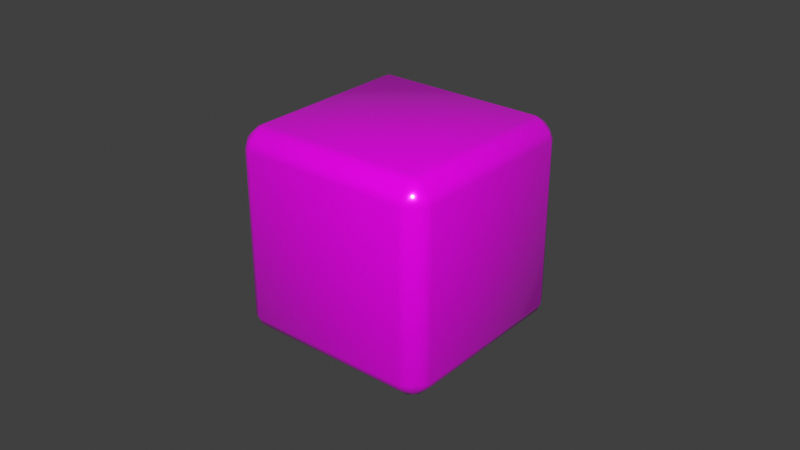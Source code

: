 # Source: dice.blend  (saved by Blender 2.93.21; exported with 4.5.12 LTS)
import bpy
from mathutils import Matrix  # noqa: F401  (used for matrix-valued properties, if any)

bpy.ops.wm.read_factory_settings(use_empty=True)
scene = bpy.context.scene
scene.name = 'Scene'

# ---- collections
col_collection = bpy.data.collections.new('Collection'); scene.collection.children.link(col_collection)

# ---- images (referenced by path relative to the original .blend; pixels are not part of the script)
import os
ASSET_DIR = os.environ.get("B2B_ASSET_DIR", "")  # directory of the original .blend (textures are referenced by path, not embedded)
HERE = os.path.dirname(os.path.abspath(__file__))  # packed textures are extracted next to this script under _unpacked/

def load_image(name, relpath, width, height, colorspace="sRGB"):
    """Load a texture the original file referenced (path relative to the .blend, or extracted next to this script)."""
    p = next((c for c in (os.path.join(HERE, relpath), os.path.join(ASSET_DIR, relpath)) if relpath and os.path.exists(c)), "")
    if p:
        img = bpy.data.images.load(p, check_existing=True)
        img.name = name
    else:  # same state as the original file: an image datablock whose file is absent (Cycles renders it pink)
        img = bpy.data.images.new(name, width, height)
        img.source = "FILE"
        img.filepath = "//" + (relpath or name)
    img.colorspace_settings.name = colorspace
    return img
img_dice_png = load_image('dice.png', 'dice.png', 1024, 1024, 'sRGB')

# ---- materials (node trees are filled in below, after node groups)
mat_material = bpy.data.materials.new('Material')
mat_material.alpha_threshold = 0.0
mat_material.use_transparent_shadow = False
mat_material.line_color = (0.0, 0.0, 0.0, 1.0)

# ---- node groups
ng_auto_smooth = bpy.data.node_groups.new('Auto Smooth', 'GeometryNodeTree')
_s = ng_auto_smooth.interface.new_socket(name='Geometry', in_out='OUTPUT', socket_type='NodeSocketGeometry')
_s = ng_auto_smooth.interface.new_socket(name='Geometry', in_out='INPUT', socket_type='NodeSocketGeometry')
_s = ng_auto_smooth.interface.new_socket(name='Angle', in_out='INPUT', socket_type='NodeSocketFloat')
_s.subtype = 'ANGLE'
_s.min_value = 0.0
_s.max_value = 3.142
ng_auto_smooth.is_modifier = True
_N = ng_auto_smooth.nodes; _L = ng_auto_smooth.links
n0 = _N.new('NodeGroupOutput'); n0.name = 'Group Output'; n0.location = (480, -100)
n1 = _N.new('NodeGroupInput'); n1.name = 'Group Input'; n1.location = (-420, -300)
n2 = _N.new('NodeGroupInput'); n2.name = 'Group Input.001'; n2.location = (-60, -100)
n3 = _N.new('GeometryNodeSetShadeSmooth'); n3.name = 'Set Shade Smooth'; n3.location = (120, -100)
n3.domain = 'EDGE'
n4 = _N.new('GeometryNodeSetShadeSmooth'); n4.name = 'Set Shade Smooth.001'; n4.location = (300, -100)
n5 = _N.new('GeometryNodeInputMeshEdgeAngle'); n5.name = 'Edge Angle'; n5.location = (-420, -220)
n6 = _N.new('GeometryNodeInputEdgeSmooth'); n6.name = 'Is Edge Smooth'; n6.location = (-60, -160)
n7 = _N.new('GeometryNodeInputShadeSmooth'); n7.name = 'Is Face Smooth'; n7.location = (-240, -340)
n8 = _N.new('FunctionNodeBooleanMath'); n8.name = 'Boolean Math'; n8.location = (-60, -220)
n9 = _N.new('FunctionNodeCompare'); n9.name = 'Compare'; n9.location = (-240, -180)
n9.operation = 'LESS_EQUAL'
_L.new(n5.outputs[0], n9.inputs[0])
_L.new(n4.outputs[0], n0.inputs[0])
_L.new(n1.outputs[1], n9.inputs[1])
_L.new(n9.outputs[0], n8.inputs[0])
_L.new(n7.outputs[0], n8.inputs[1])
_L.new(n2.outputs[0], n3.inputs[0])
_L.new(n6.outputs[0], n3.inputs[1])
_L.new(n3.outputs[0], n4.inputs[0])
_L.new(n8.outputs[0], n3.inputs[2])
n0.is_active_output = True

# ---- material node trees
mat_material.use_nodes = True; mat_material.node_tree.nodes.clear()
_N = mat_material.node_tree.nodes; _L = mat_material.node_tree.links
n0 = _N.new('ShaderNodeOutputMaterial'); n0.name = 'Material Output'; n0.location = (300, 300)
n1 = _N.new('ShaderNodeBsdfPrincipled'); n1.name = 'Principled BSDF'; n1.location = (10, 300)
n1.distribution = 'GGX'
n1.subsurface_method = 'BURLEY'
n1.inputs[1].default_value = 0.2
n1.inputs[2].default_value = 0.2
n1.inputs[3].default_value = 1.45
n1.inputs[13].default_value = 0.7
n1.inputs[27].default_value = (0.0, 0.0, 0.0, 1.0)
n1.inputs[28].default_value = 1.0
n2 = _N.new('ShaderNodeTexImage'); n2.name = 'Image Texture'; n2.location = (-390, 204)
n2.image = img_dice_png
_L.new(n1.outputs[0], n0.inputs[0])
_L.new(n2.outputs[0], n1.inputs[0])
n0.is_active_output = True

# ---- world
world_world = bpy.data.worlds.new('World'); scene.world = world_world
world_world.use_nodes = True; world_world.node_tree.nodes.clear()
_N = world_world.node_tree.nodes; _L = world_world.node_tree.links
n0 = _N.new('ShaderNodeOutputWorld'); n0.name = 'World Output'; n0.location = (300, 300)
n1 = _N.new('ShaderNodeBackground'); n1.name = 'Background'; n1.location = (10, 300)
n1.inputs[0].default_value = (0.05088, 0.05088, 0.05088, 1.0)
_L.new(n1.outputs[0], n0.inputs[0])
n0.is_active_output = True
world_world.color = (0.05088, 0.05088, 0.05088)
world_world.use_sun_shadow = False
world_world.sun_shadow_jitter_overblur = 0.0

# ---- meshes
me_cube = bpy.data.meshes.new('Cube')
me_cube.from_pydata([(-0.03207, -0.02671, 0.02895), (-0.033, -0.02671, 0.02671), (-0.03207, -0.02895, 0.02671), (-0.03085, -0.02909, 0.02909), (-0.02895, -0.03207, 0.02671), (-0.02671, -0.033, 0.02671), (-0.02671, -0.03207, 0.02895), (-0.02909, -0.03085, 0.02909), (-0.02895, -0.02671, 0.03207), (-0.02909, -0.02909, 0.03085), (-0.02671, -0.02895, 0.03207), (-0.02671, -0.02671, 0.033), (0.03207, -0.02671, 0.02895), (0.033, -0.02671, 0.02671), (0.03207, -0.02895, 0.02671), (0.03085, -0.02909, 0.02909), (0.02895, -0.03207, 0.02671), (0.02671, -0.033, 0.02671), (0.02671, -0.03207, 0.02895), (0.02909, -0.03085, 0.02909), (0.02895, -0.02671, 0.03207), (0.02909, -0.02909, 0.03085), (0.02671, -0.02895, 0.03207), (0.02671, -0.02671, 0.033), (-0.03207, 0.02671, 0.02895), (-0.033, 0.02671, 0.02671), (-0.03207, 0.02895, 0.02671), (-0.03085, 0.02909, 0.02909), (-0.02895, 0.03207, 0.02671), (-0.02671, 0.033, 0.02671), (-0.02671, 0.03207, 0.02895), (-0.02909, 0.03085, 0.02909), (-0.02895, 0.02671, 0.03207), (-0.02909, 0.02909, 0.03085), (-0.02671, 0.02895, 0.03207), (-0.02671, 0.02671, 0.033), (0.03207, 0.02671, 0.02895), (0.033, 0.02671, 0.02671), (0.03207, 0.02895, 0.02671), (0.03085, 0.02909, 0.02909), (0.02895, 0.03207, 0.02671), (0.02671, 0.033, 0.02671), (0.02671, 0.03207, 0.02895), (0.02909, 0.03085, 0.02909), (0.02895, 0.02671, 0.03207), (0.02909, 0.02909, 0.03085), (0.02671, 0.02895, 0.03207), (0.02671, 0.02671, 0.033), (-0.03207, -0.02671, -0.02895), (-0.033, -0.02671, -0.02671), (-0.03207, -0.02895, -0.02671), (-0.03085, -0.02909, -0.02909), (-0.02895, -0.03207, -0.02671), (-0.02671, -0.033, -0.02671), (-0.02671, -0.03207, -0.02895), (-0.02909, -0.03085, -0.02909), (-0.02895, -0.02671, -0.03207), (-0.02909, -0.02909, -0.03085), (-0.02671, -0.02895, -0.03207), (-0.02671, -0.02671, -0.033), (0.03207, -0.02671, -0.02895), (0.033, -0.02671, -0.02671), (0.03207, -0.02895, -0.02671), (0.03085, -0.02909, -0.02909), (0.02895, -0.03207, -0.02671), (0.02671, -0.033, -0.02671), (0.02671, -0.03207, -0.02895), (0.02909, -0.03085, -0.02909), (0.02895, -0.02671, -0.03207), (0.02909, -0.02909, -0.03085), (0.02671, -0.02895, -0.03207), (0.02671, -0.02671, -0.033), (-0.03207, 0.02671, -0.02895), (-0.033, 0.02671, -0.02671), (-0.03207, 0.02895, -0.02671), (-0.03085, 0.02909, -0.02909), (-0.02895, 0.03207, -0.02671), (-0.02671, 0.033, -0.02671), (-0.02671, 0.03207, -0.02895), (-0.02909, 0.03085, -0.02909), (-0.02895, 0.02671, -0.03207), (-0.02909, 0.02909, -0.03085), (-0.02671, 0.02895, -0.03207), (-0.02671, 0.02671, -0.033), (0.03207, 0.02671, -0.02895), (0.033, 0.02671, -0.02671), (0.03207, 0.02895, -0.02671), (0.03085, 0.02909, -0.02909), (0.02895, 0.03207, -0.02671), (0.02671, 0.033, -0.02671), (0.02671, 0.03207, -0.02895), (0.02909, 0.03085, -0.02909), (0.02895, 0.02671, -0.03207), (0.02909, 0.02909, -0.03085), (0.02671, 0.02895, -0.03207), (0.02671, 0.02671, -0.033)], [], [(4, 52, 53, 5), (3, 7, 9), (17, 18, 6, 5), (0, 1, 2, 3), (4, 5, 6, 7), (8, 9, 10, 11), (8, 0, 3, 9), (2, 4, 7, 3), (6, 10, 9, 7), (49, 50, 2, 1), (73, 25, 26, 74), (6, 18, 22, 10), (2, 50, 52, 4), (47, 23, 20, 44), (35, 32, 8, 11), (0, 24, 25, 1), (17, 65, 64, 16), (15, 21, 19), (12, 15, 14, 13), (16, 19, 18, 17), (20, 23, 22, 21), (20, 21, 15, 12), (14, 15, 19, 16), (18, 19, 21, 22), (58, 70, 66, 54), (16, 64, 62, 14), (44, 20, 12, 36), (38, 86, 88, 40), (10, 22, 23, 11), (29, 77, 76, 28), (27, 33, 31), (13, 37, 36, 12), (24, 27, 26, 25), (28, 31, 30, 29), (32, 35, 34, 33), (32, 33, 27, 24), (26, 27, 31, 28), (30, 31, 33, 34), (28, 76, 74, 26), (34, 46, 42, 30), (11, 23, 47, 35), (85, 86, 38, 37), (39, 43, 45), (30, 42, 41, 29), (36, 37, 38, 39), (40, 41, 42, 43), (44, 45, 46, 47), (44, 36, 39, 45), (38, 40, 43, 39), (42, 46, 45, 43), (61, 13, 14, 62), (40, 88, 89, 41), (47, 46, 34, 35), (51, 57, 55), (65, 53, 54, 66), (48, 51, 50, 49), (52, 55, 54, 53), (56, 59, 58, 57), (56, 57, 51, 48), (50, 51, 55, 52), (54, 55, 57, 58), (92, 84, 60, 68), (59, 71, 70, 58), (80, 56, 48, 72), (83, 59, 56, 80), (63, 67, 69), (60, 61, 62, 63), (64, 65, 66, 67), (68, 69, 70, 71), (68, 60, 63, 69), (62, 64, 67, 63), (66, 70, 69, 67), (89, 90, 78, 77), (95, 92, 68, 71), (60, 84, 85, 61), (75, 79, 81), (82, 94, 95, 83), (72, 73, 74, 75), (76, 77, 78, 79), (80, 81, 82, 83), (80, 72, 75, 81), (74, 76, 79, 75), (78, 82, 81, 79), (49, 73, 72, 48), (87, 93, 91), (84, 87, 86, 85), (88, 91, 90, 89), (92, 95, 94, 93), (92, 93, 87, 84), (86, 87, 91, 88), (90, 91, 93, 94), (5, 53, 65, 17), (13, 61, 85, 37), (78, 90, 94, 82), (29, 41, 89, 77), (1, 25, 73, 49), (59, 83, 95, 71), (32, 24, 0, 8)])
me_cube.polygons.foreach_set('use_smooth', [True] * 98)
_uv = me_cube.uv_layers.new(name='UVMap')
_uv.uv.foreach_set('vector', [0.5, 0.505, 0.5, 0.505, 0.5, 0.505, 0.5, 0.505, 0.5, 0.505, 0.5, 0.505, 0.5, 0.505, 0.5, 0.505, 0.5, 0.505, 0.5, 0.505, 0.5, 0.505, 0.5, 0.505, 0.5, 0.505, 0.5, 0.505, 0.5, 0.505, 0.5, 0.505, 0.5, 0.505, 0.5, 0.505, 0.5, 0.505, 0.5, 0.505, 0.5, 0.505, 0.5, 0.505, 0.5, 0.505, 0.5, 0.505, 0.5, 0.505, 0.5, 0.505, 0.5, 0.505, 0.5, 0.505, 0.5, 0.505, 0.5, 0.505, 0.5, 0.505, 0.5, 0.505, 0.5, 0.505, 0.5, 0.505, 0.5, 0.505, 0.5, 0.505, 0.5, 0.505, 0.5, 0.505, 0.5, 0.505, 0.5, 0.505, 0.5, 0.505, 0.5, 0.505, 0.5, 0.505, 0.5, 0.505, 0.5, 0.505, 0.5, 0.505, 0.5, 0.505, 0.5, 0.505, 0.5, 0.505, 0.5, 0.505, 0.5, 0.505, 0.5, 0.505, 0.5, 0.505, 0.5, 0.505, 0.5, 0.505, 0.5, 0.505, 0.5, 0.505, 0.5, 0.505, 0.5, 0.505, 0.5, 0.505, 0.5, 0.505, 0.5, 0.505, 0.5, 0.505, 0.5, 0.505, 0.5, 0.505, 0.5, 0.505, 0.5, 0.505, 0.5, 0.505, 0.5, 0.505, 0.5, 0.505, 0.5, 0.505, 0.5, 0.505, 0.5, 0.505, 0.5, 0.505, 0.5, 0.505, 0.5, 0.505, 0.5, 0.505, 0.5, 0.505, 0.5, 0.505, 0.5, 0.505, 0.5, 0.505, 0.5, 0.505, 0.5, 0.505, 0.5, 0.505, 0.5, 0.505, 0.5, 0.505, 0.5, 0.505, 0.5, 0.505, 0.5, 0.505, 0.5, 0.505, 0.5, 0.505, 0.5, 0.505, 0.5, 0.505, 0.5, 0.505, 0.5, 0.505, 0.5, 0.505, 0.5, 0.505, 0.5, 0.505, 0.5, 0.505, 0.5, 0.505, 0.5, 0.505, 0.5, 0.505, 0.5, 0.505, 0.5, 0.505, 0.5, 0.505, 0.5, 0.505, 0.5, 0.505, 0.5, 0.505, 0.5, 0.505, 0.5, 0.505, 0.5, 0.505, 0.5, 0.505, 0.5, 0.505, 0.5, 0.505, 0.5, 0.505, 0.5, 0.505, 0.5, 0.505, 0.5, 0.505, 0.5, 0.505, 0.5, 0.505, 0.5, 0.505, 0.5, 0.505, 0.5, 0.505, 0.5, 0.505, 0.5, 0.505, 0.5, 0.505, 0.5, 0.505, 0.5, 0.505, 0.5, 0.505, 0.5, 0.505, 0.5, 0.505, 0.5, 0.505, 0.5, 0.505, 0.5, 0.505, 0.5, 0.505, 0.5, 0.505, 0.5, 0.505, 0.5, 0.505, 0.5, 0.505, 0.5, 0.505, 0.5, 0.505, 0.5, 0.505, 0.5, 0.505, 0.5, 0.505, 0.5, 0.505, 0.5, 0.505, 0.5, 0.505, 0.5, 0.505, 0.5, 0.505, 0.5, 0.505, 0.5, 0.505, 0.5, 0.505, 0.5, 0.505, 0.5, 0.505, 0.5, 0.505, 0.5, 0.505, 0.5, 0.505, 0.502, 1.0, 0.748, 1.0, 0.748, 0.666, 0.502, 0.666, 0.5, 0.505, 0.5, 0.505, 0.5, 0.505, 0.5, 0.505, 0.5, 0.505, 0.5, 0.505, 0.5, 0.505, 0.5, 0.505, 0.5, 0.505, 0.5, 0.505, 0.5, 0.505, 0.5, 0.505, 0.5, 0.505, 0.5, 0.505, 0.5, 0.505, 0.5, 0.505, 0.5, 0.505, 0.5, 0.505, 0.5, 0.505, 0.5, 0.505, 0.5, 0.505, 0.5, 0.505, 0.5, 0.505, 0.5, 0.505, 0.5, 0.505, 0.5, 0.505, 0.5, 0.505, 0.5, 0.505, 0.5, 0.505, 0.5, 0.505, 0.5, 0.505, 0.5, 0.505, 0.5, 0.505, 0.5, 0.505, 0.5, 0.505, 0.5, 0.505, 0.5, 0.505, 0.5, 0.505, 0.5, 0.505, 0.5, 0.505, 0.5, 0.505, 0.5, 0.505, 0.5, 0.505, 0.5, 0.505, 0.5, 0.505, 0.5, 0.505, 0.5, 0.505, 0.5, 0.505, 0.5, 0.505, 0.5, 0.505, 0.5, 0.505, 0.5, 0.505, 0.5, 0.505, 0.5, 0.505, 0.5, 0.505, 0.5, 0.505, 0.5, 0.505, 0.5, 0.505, 0.5, 0.505, 0.5, 0.505, 0.5, 0.505, 0.5, 0.505, 0.5, 0.505, 0.5, 0.505, 0.5, 0.505, 0.5, 0.505, 0.5, 0.505, 0.5, 0.505, 0.5, 0.505, 0.5, 0.505, 0.5, 0.505, 0.5, 0.505, 0.5, 0.505, 0.5, 0.505, 0.5, 0.505, 0.5, 0.505, 0.5, 0.505, 0.5, 0.505, 0.5, 0.505, 0.5, 0.505, 0.5, 0.505, 0.5, 0.505, 0.5, 0.505, 0.5, 0.505, 0.5, 0.505, 0.5, 0.505, 0.5, 0.505, 0.5, 0.505, 0.5, 0.505, 0.5, 0.505, 0.5, 0.505, 0.5, 0.505, 0.5, 0.505, 0.5, 0.505, 0.5, 0.505, 0.5, 0.505, 0.5, 0.505, 0.5, 0.505, 0.5, 0.505, 0.5, 0.505, 0.5, 0.505, 0.5, 0.505, 0.5, 0.505, 0.5, 0.505, 0.5, 0.505, 0.5, 0.505, 0.5, 0.505, 0.5, 0.505, 0.5, 0.505, 0.5, 0.505, 0.5, 0.505, 0.5, 0.505, 0.5, 0.505, 0.5, 0.505, 0.5, 0.505, 0.5, 0.505, 0.5, 0.505, 0.5, 0.505, 0.5, 0.505, 0.5, 0.505, 0.5, 0.505, 0.5, 0.505, 0.5, 0.505, 0.5, 0.505, 0.5, 0.505, 0.5, 0.505, 0.5, 0.505, 0.5, 0.505, 0.5, 0.505, 0.5, 0.505, 0.5, 0.505, 0.5, 0.505, 0.5, 0.505, 0.5, 0.505, 0.5, 0.505, 0.5, 0.505, 0.5, 0.505, 0.5, 0.505, 0.5, 0.505, 0.5, 0.505, 0.5, 0.505, 0.5, 0.505, 0.5, 0.505, 0.5, 0.505, 0.5, 0.505, 0.5, 0.505, 0.5, 0.505, 0.5, 0.505, 0.5, 0.505, 0.5, 0.505, 0.5, 0.505, 0.5, 0.505, 0.5, 0.505, 0.5, 0.505, 0.5, 0.505, 0.5, 0.505, 0.5, 0.505, 0.5, 0.505, 0.5, 0.505, 0.5, 0.505, 0.5, 0.505, 0.5, 0.505, 0.5, 0.505, 0.5, 0.505, 0.5, 0.505, 0.5, 0.505, 0.5, 0.505, 0.5, 0.505, 0.5, 0.505, 0.5, 0.505, 0.5, 0.505, 0.5, 0.505, 0.5, 0.505, 0.5, 0.505, 0.5, 0.505, 0.5, 0.505, 0.5, 0.505, 0.5, 0.505, 0.5, 0.505, 0.5, 0.505, 0.5, 0.505, 0.5, 0.505, 0.5, 0.505, 0.5, 0.505, 0.5, 0.505, 0.5, 0.505, 0.5, 0.505, 0.5, 0.505, 0.5, 0.505, 0.5, 0.505, 0.5, 0.505, 0.5, 0.505, 0.5, 0.505, 0.5, 0.505, 0.5, 0.505, 0.25, 0.335, 0.25, 0.665, 0.0, 0.665, 0.0, 0.335, 0.25, 0.664, 0.5, 0.664, 0.5, 0.335, 0.25, 0.335, 0.5, 0.505, 0.5, 0.505, 0.5, 0.505, 0.5, 0.505, 0.75, 0.667, 0.75, 0.335, 0.5, 0.335, 0.5, 0.6666, 0.75, 0.664, 1.0, 0.664, 1.0, 0.335, 0.75, 0.335, 0.502, 0.333, 0.748, 0.333, 0.748, 0.0, 0.502, 0.0, 0.5, 0.505, 0.5, 0.505, 0.5, 0.505, 0.5, 0.505])
me_cube.materials.append(mat_material)
me_cube.use_remesh_preserve_volume = False
me_cube.use_remesh_preserve_attributes = False
me_cube.use_mirror_vertex_groups = False
me_cube.update()

# ---- objects
ob_cube = bpy.data.objects.new('Cube', me_cube)

# ---- transforms, parenting, visibility, modifiers, constraints
ob_cube.location = (0.0, 0.0, 0.0)
ob_cube.lock_rotations_4d = False
ob_cube.empty_display_type = 'ARROWS'
ob_cube.lineart.crease_threshold = 0.0
_m = ob_cube.modifiers.new('Auto Smooth', 'NODES')
_m.node_group = ng_auto_smooth
_gi = [s.identifier for s in ng_auto_smooth.interface.items_tree if s.item_type == 'SOCKET' and s.in_out == 'INPUT']
_m[_gi[1]] = 1.047  # Angle

# ---- collection membership
col_collection.objects.link(ob_cube)

# ---- scene / render settings (as saved in the file)
scene.frame_start = 1; scene.frame_end = 250; scene.frame_set(1)
scene.render.engine = 'BLENDER_EEVEE_NEXT'
scene.cycles.use_denoising = False
scene.cycles.samples = 128
scene.cycles.sampling_pattern = 'TABULATED_SOBOL'
scene.cycles.use_adaptive_sampling = False
scene.cycles.use_light_tree = False
scene.view_settings.view_transform = 'Standard'
bpy.context.view_layer.update()

# ---- added for rendering (the .blend has no active camera and no usable light): camera, sun
cam_auto = bpy.data.cameras.new('AutoCamera')
cam_auto.lens = 50.0
cam_auto.sensor_width = 36.0
cam_auto.clip_end = 1000.0
ob_auto_camera = bpy.data.objects.new('AutoCamera', cam_auto)
scene.collection.objects.link(ob_auto_camera)
ob_auto_camera.location = (0.185045, -0.222054, 0.148036)
ob_auto_camera.rotation_euler = (1.09748, -7.21219e-08, 0.694738)
scene.camera = ob_auto_camera
light_auto_sun = bpy.data.lights.new('AutoSun', 'SUN')
light_auto_sun.energy = 3.0
light_auto_sun.angle = 0.0523599
ob_auto_sun = bpy.data.objects.new('AutoSun', light_auto_sun)
scene.collection.objects.link(ob_auto_sun)
ob_auto_sun.rotation_euler = (0.872665, 0.174533, 0.523599)
bpy.context.view_layer.update()
